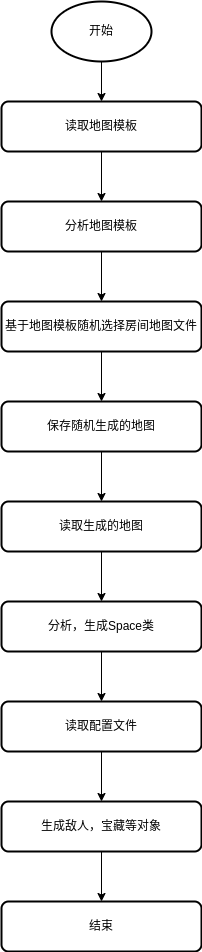

The diagram above was exported from draw.io. Its source (the exported page's mxGraphModel, read from the mxfile embedded in the PNG):
<mxGraphModel dx="490" dy="300" grid="1" gridSize="10" guides="1" tooltips="1" connect="1" arrows="1" fold="1" page="1" pageScale="1" pageWidth="850" pageHeight="1100" math="0" shadow="0">
  <root>
    <mxCell id="0" />
    <mxCell id="1" parent="0" />
    <mxCell id="13" value="" style="edgeStyle=none;html=1;" edge="1" parent="1" source="2" target="3">
      <mxGeometry relative="1" as="geometry" />
    </mxCell>
    <mxCell id="2" value="开始" style="strokeWidth=2;html=1;shape=mxgraph.flowchart.start_1;whiteSpace=wrap;" vertex="1" parent="1">
      <mxGeometry x="190" y="60" width="100" height="60" as="geometry" />
    </mxCell>
    <mxCell id="14" value="" style="edgeStyle=none;html=1;" edge="1" parent="1" source="3" target="4">
      <mxGeometry relative="1" as="geometry" />
    </mxCell>
    <mxCell id="3" value="读取地图模板" style="rounded=1;whiteSpace=wrap;html=1;absoluteArcSize=1;arcSize=14;strokeWidth=2;" vertex="1" parent="1">
      <mxGeometry x="140" y="160" width="200" height="50" as="geometry" />
    </mxCell>
    <mxCell id="15" value="" style="edgeStyle=none;html=1;" edge="1" parent="1" source="4" target="5">
      <mxGeometry relative="1" as="geometry" />
    </mxCell>
    <mxCell id="4" value="分析地图模板" style="rounded=1;whiteSpace=wrap;html=1;absoluteArcSize=1;arcSize=14;strokeWidth=2;" vertex="1" parent="1">
      <mxGeometry x="140" y="260" width="200" height="50" as="geometry" />
    </mxCell>
    <mxCell id="16" value="" style="edgeStyle=none;html=1;" edge="1" parent="1" source="5" target="6">
      <mxGeometry relative="1" as="geometry" />
    </mxCell>
    <mxCell id="5" value="基于地图模板随机选择房间地图文件" style="rounded=1;whiteSpace=wrap;html=1;absoluteArcSize=1;arcSize=14;strokeWidth=2;" vertex="1" parent="1">
      <mxGeometry x="140" y="360" width="200" height="50" as="geometry" />
    </mxCell>
    <mxCell id="17" value="" style="edgeStyle=none;html=1;" edge="1" parent="1" source="6" target="7">
      <mxGeometry relative="1" as="geometry" />
    </mxCell>
    <mxCell id="6" value="保存随机生成的地图" style="rounded=1;whiteSpace=wrap;html=1;absoluteArcSize=1;arcSize=14;strokeWidth=2;" vertex="1" parent="1">
      <mxGeometry x="140" y="460" width="200" height="50" as="geometry" />
    </mxCell>
    <mxCell id="18" value="" style="edgeStyle=none;html=1;" edge="1" parent="1" source="7" target="8">
      <mxGeometry relative="1" as="geometry" />
    </mxCell>
    <mxCell id="7" value="读取生成的地图" style="rounded=1;whiteSpace=wrap;html=1;absoluteArcSize=1;arcSize=14;strokeWidth=2;" vertex="1" parent="1">
      <mxGeometry x="140" y="560" width="200" height="50" as="geometry" />
    </mxCell>
    <mxCell id="19" value="" style="edgeStyle=none;html=1;" edge="1" parent="1" source="8" target="9">
      <mxGeometry relative="1" as="geometry" />
    </mxCell>
    <mxCell id="8" value="分析，生成Space类" style="rounded=1;whiteSpace=wrap;html=1;absoluteArcSize=1;arcSize=14;strokeWidth=2;" vertex="1" parent="1">
      <mxGeometry x="140" y="660" width="200" height="50" as="geometry" />
    </mxCell>
    <mxCell id="20" value="" style="edgeStyle=none;html=1;" edge="1" parent="1" source="9" target="10">
      <mxGeometry relative="1" as="geometry" />
    </mxCell>
    <mxCell id="9" value="读取配置文件" style="rounded=1;whiteSpace=wrap;html=1;absoluteArcSize=1;arcSize=14;strokeWidth=2;" vertex="1" parent="1">
      <mxGeometry x="140" y="760" width="200" height="50" as="geometry" />
    </mxCell>
    <mxCell id="21" value="" style="edgeStyle=none;html=1;" edge="1" parent="1" source="10" target="12">
      <mxGeometry relative="1" as="geometry" />
    </mxCell>
    <mxCell id="10" value="生成敌人，宝藏等对象" style="rounded=1;whiteSpace=wrap;html=1;absoluteArcSize=1;arcSize=14;strokeWidth=2;" vertex="1" parent="1">
      <mxGeometry x="140" y="860" width="200" height="50" as="geometry" />
    </mxCell>
    <mxCell id="12" value="结束" style="rounded=1;whiteSpace=wrap;html=1;absoluteArcSize=1;arcSize=14;strokeWidth=2;" vertex="1" parent="1">
      <mxGeometry x="140" y="960" width="200" height="50" as="geometry" />
    </mxCell>
  </root>
</mxGraphModel>